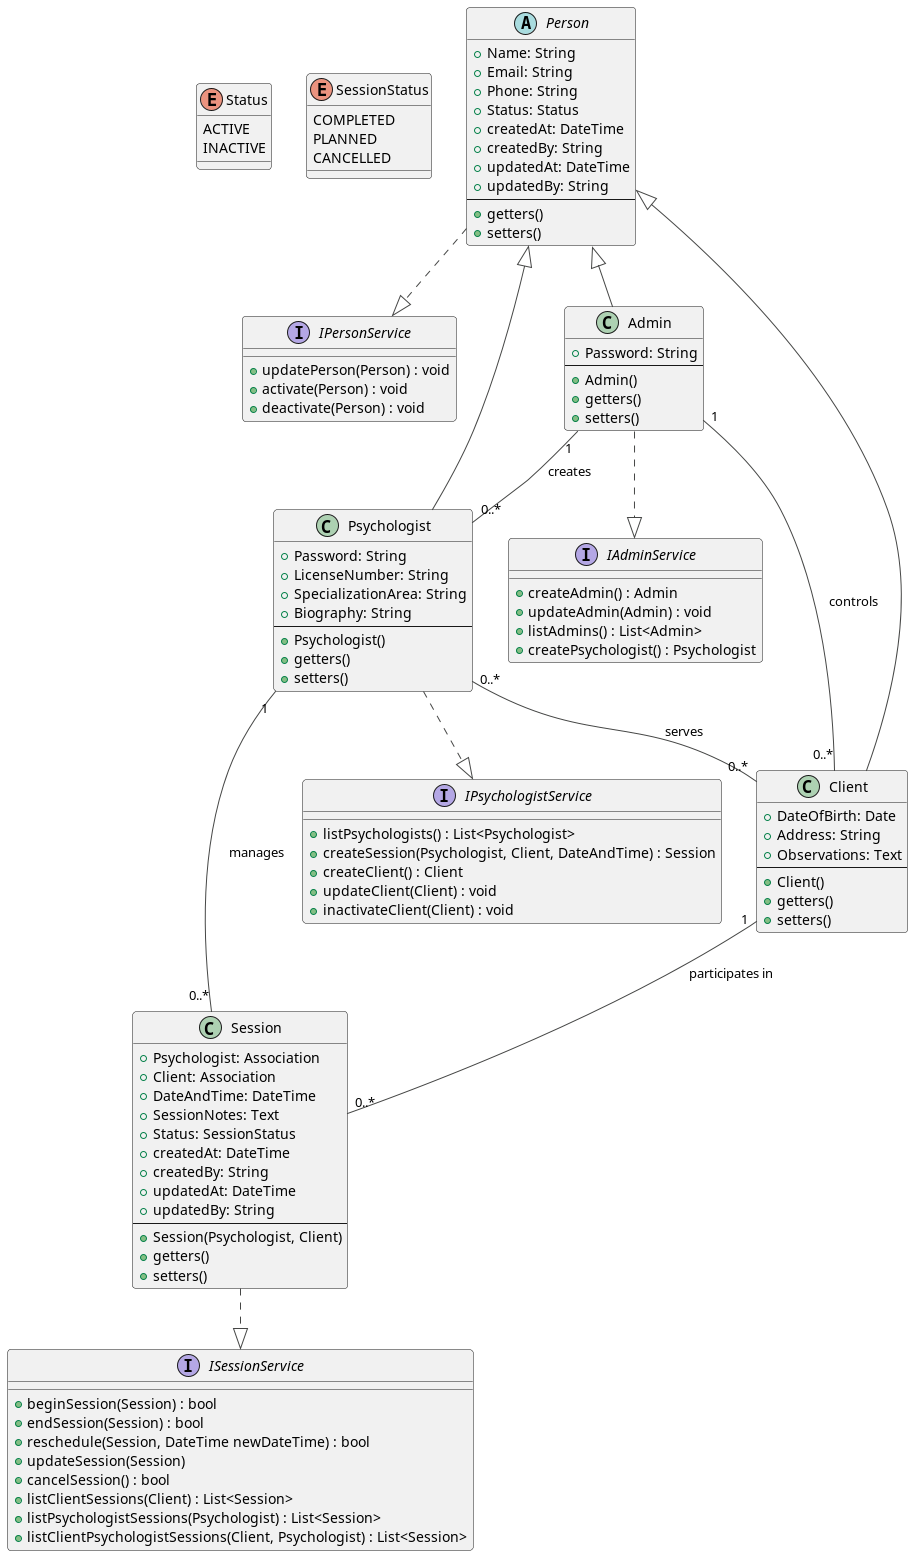

The diagram above was rendered by PlantUML. Its source (embedded in the PNG):
@startuml
!theme vibrant
!define RectANGLE class

' Enum Definitions
enum Status {
  ACTIVE
  INACTIVE
}

enum SessionStatus {
  COMPLETED
  PLANNED
  CANCELLED
}

' Interfaces
interface IPersonService {
  +updatePerson(Person) : void
  +activate(Person) : void
  +deactivate(Person) : void
}

interface IAdminService {
  +createAdmin() : Admin
  +updateAdmin(Admin) : void
  +listAdmins() : List<Admin>
  +createPsychologist() : Psychologist
}

interface IPsychologistService {
  +listPsychologists() : List<Psychologist>
  +createSession(Psychologist, Client, DateAndTime) : Session
  +createClient() : Client
  +updateClient(Client) : void
  +inactivateClient(Client) : void
}

interface ISessionService {
  +beginSession(Session) : bool
  +endSession(Session) : bool
  +reschedule(Session, DateTime newDateTime) : bool
  +updateSession(Session)
  +cancelSession() : bool
  +listClientSessions(Client) : List<Session>
  +listPsychologistSessions(Psychologist) : List<Session>
  +listClientPsychologistSessions(Client, Psychologist) : List<Session>
}

' Abstract Classes
abstract RectANGLE Person {
  +Name: String
  +Email: String
  +Phone: String
  +Status: Status
  +createdAt: DateTime
  +createdBy: String
  +updatedAt: DateTime
  +updatedBy: String
  ---
  +getters()
  +setters()
}
Person ..|> IPersonService

' Entities
RectANGLE Admin {
  +Password: String
  ---
  +Admin()
  +getters()
  +setters()
}
Admin ..|> IAdminService

RectANGLE Psychologist {
  +Password: String
  +LicenseNumber: String
  +SpecializationArea: String
  +Biography: String
  ---
  +Psychologist()
  +getters()
  +setters()
}
Psychologist ..|> IPsychologistService

RectANGLE Client {
  +DateOfBirth: Date
  +Address: String
  +Observations: Text
  ---
  +Client()
  +getters()
  +setters()
}

RectANGLE Session {
  +Psychologist: Association
  +Client: Association
  +DateAndTime: DateTime
  +SessionNotes: Text
  +Status: SessionStatus
  +createdAt: DateTime
  +createdBy: String
  +updatedAt: DateTime
  +updatedBy: String
  ---
  +Session(Psychologist, Client)
  +getters()
  +setters()
}
Session ..|> ISessionService

' Inheritance
Person <|-- Admin
Person <|-- Psychologist
Person <|-- Client

' Relationships
Admin "1" -- "0..*" Psychologist: creates
Admin "1" -- "0..*" Client: controls
Psychologist "1" -- "0..*" Session: manages
Client "1" -- "0..*" Session: participates in
Psychologist "0..*" -- "0..*" Client: serves

@enduml